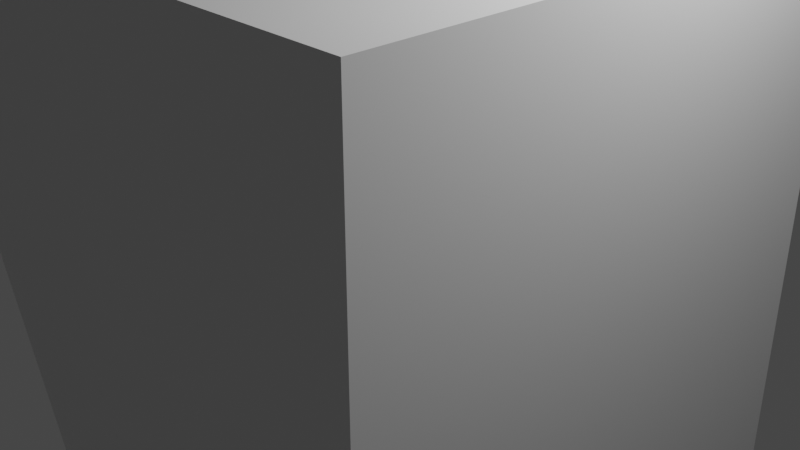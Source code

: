 # Source: Mounted_Cannon.blend  (saved by Blender 3.3.6; exported with 4.5.12 LTS)
import bpy
from mathutils import Matrix  # noqa: F401  (used for matrix-valued properties, if any)

bpy.ops.wm.read_factory_settings(use_empty=True)
scene = bpy.context.scene
scene.name = 'Scene'

# ---- collections
col_collection = bpy.data.collections.new('Collection'); scene.collection.children.link(col_collection)

# ---- materials (node trees are filled in below, after node groups)
mat_material = bpy.data.materials.new('Material')
mat_material.alpha_threshold = 0.0
mat_material.use_transparent_shadow = False
mat_material.roughness = 0.5
mat_material.line_color = (0.0, 0.0, 0.0, 1.0)

# ---- material node trees
mat_material.use_nodes = True; mat_material.node_tree.nodes.clear()
_N = mat_material.node_tree.nodes; _L = mat_material.node_tree.links
n0 = _N.new('ShaderNodeOutputMaterial'); n0.name = 'Material Output'; n0.location = (300, 300)
n1 = _N.new('ShaderNodeBsdfPrincipled'); n1.name = 'Principled BSDF'; n1.location = (10, 300)
n1.distribution = 'GGX'
n1.subsurface_method = 'RANDOM_WALK_SKIN'
n1.inputs[3].default_value = 1.45
n1.inputs[27].default_value = (0.0, 0.0, 0.0, 1.0)
n1.inputs[28].default_value = 1.0
_L.new(n1.outputs[0], n0.inputs[0])
n0.is_active_output = True

# ---- world
world_world = bpy.data.worlds.new('World'); scene.world = world_world
world_world.use_nodes = True; world_world.node_tree.nodes.clear()
_N = world_world.node_tree.nodes; _L = world_world.node_tree.links
n0 = _N.new('ShaderNodeOutputWorld'); n0.name = 'World Output'; n0.location = (300, 300)
n1 = _N.new('ShaderNodeBackground'); n1.name = 'Background'; n1.location = (10, 300)
n1.inputs[0].default_value = (0.05088, 0.05088, 0.05088, 1.0)
_L.new(n1.outputs[0], n0.inputs[0])
n0.is_active_output = True
world_world.color = (0.05088, 0.05088, 0.05088)
world_world.use_sun_shadow = False
world_world.sun_shadow_jitter_overblur = 0.0

# ---- cameras
cam_camera = bpy.data.cameras.new('Camera')
cam_camera.clip_end = 100.0
cam_camera.ortho_scale = 7.314

# ---- lights
light_light = bpy.data.lights.new('Light', 'POINT')
light_light.transmission_factor = 0.0
light_light.energy = 1000.0
light_light.shadow_soft_size = 0.1
light_light.shadow_maximum_resolution = 0.006
light_light.use_absolute_resolution = True

# ---- meshes
me_cylinder = bpy.data.meshes.new('Cylinder')
me_cylinder.from_pydata([(0.5584, 0.9808, -1.48), (0.1682, -0.9808, -1.48), (-0.1923, -0.8315, 0.5202), (-0.5606, -0.3827, 0.5202), (-0.5606, 0.3827, 0.5202), (-0.4682, 0.5556, 0.5202), (-0.3438, 0.7071, -1.48), (-0.3438, 0.7071, 0.5202), (-0.1923, 0.8315, 0.5202), (0.9189, 0.8315, 0.5202), (1.195, 0.5556, 0.5202), (1.363, 0.0, 0.5202), (0.1682, 0.9808, 0.5202), (0.5584, 0.9808, 10.17), (0.746, 0.9239, 10.17), (0.9189, 0.8315, 10.17), (1.07, 0.7071, 10.17), (1.195, 0.5556, 10.17), (1.344, -0.1951, 10.17), (1.07, -0.7071, 10.17), (-0.1923, -0.8315, 10.17), (-0.6367, 0.0, 10.17), (-0.5606, 0.3827, 10.17), (-0.01937, 0.9239, 10.17), (0.1682, 0.9808, 10.17), (0.746, 0.9239, -1.48), (1.195, 0.5556, -1.48), (1.344, 0.1951, 0.5202), (1.07, -0.7071, 0.5202), (0.9189, -0.8315, -1.48), (0.9189, -0.8315, 0.5202), (0.3633, -1.0, -1.48), (0.3633, -1.0, 0.5202), (-0.1923, -0.8315, -1.48), (-0.6175, -0.1951, 0.5202), (-0.6367, 0.0, -1.48), (-0.4682, 0.5556, -1.48), (0.1682, 0.9808, -1.48), (1.07, 0.7071, 0.5202), (1.287, 0.3827, 0.5202), (1.287, -0.3827, 0.5202), (0.5584, -0.9808, 0.5202), (-0.01937, -0.9239, 0.5202), (-0.6175, 0.1951, 0.5202), (0.3633, 1.0, 10.17), (1.344, 0.1951, 10.17), (1.195, -0.5556, 10.17), (0.9189, -0.8315, 10.17), (0.746, -0.9239, 10.17), (0.5584, -0.9808, 10.17), (0.3633, -1.0, 10.17), (-0.5606, -0.3827, 10.17), (-0.6175, -0.1951, 10.17), (-0.3438, 0.7071, 10.17), (-0.1923, 0.8315, 10.17), (0.3633, 1.0, -1.48), (0.3633, 1.0, 0.5202), (0.9189, 0.8315, -1.48), (1.344, -0.1951, -1.48), (1.287, -0.3827, -1.48), (0.746, -0.9239, -1.48), (0.746, -0.9239, 0.5202), (0.5584, -0.9808, -1.48), (-0.4682, -0.5556, -1.48), (-0.5606, 0.3827, -1.48), (-0.01937, 0.9239, -1.48), (-0.01937, 0.9239, 0.5202), (0.5584, 0.9808, 0.5202), (0.1682, -0.9808, 0.5202), (-0.6367, 0.0, 0.5202), (1.287, 0.3827, 10.17), (1.363, 0.0, 10.17), (1.287, -0.3827, 10.17), (0.1682, -0.9808, 10.17), (-0.01937, -0.9239, 10.17), (-0.3438, -0.7071, 10.17), (-0.4682, -0.5556, 10.17), (-0.6175, 0.1951, 10.17), (-0.4682, 0.5556, 10.17), (0.746, 0.9239, 0.5202), (1.07, 0.7071, -1.48), (1.287, 0.3827, -1.48), (1.344, 0.1951, -1.48), (1.363, 0.0, -1.48), (1.195, -0.5556, -1.48), (1.07, -0.7071, -1.48), (-0.01937, -0.9239, -1.48), (-0.3438, -0.7071, -1.48), (-0.3438, -0.7071, 0.5202), (-0.4682, -0.5556, 0.5202), (-0.5606, -0.3827, -1.48), (-0.6175, -0.1951, -1.48), (-0.6175, 0.1951, -1.48), (-0.1923, 0.8315, -1.48), (1.344, -0.1951, 0.5202), (1.195, -0.5556, 0.5202), (0.3575, 1.209, 10.17), (1.372, 0.6669, 10.17), (1.485, 0.456, 10.17), (1.554, 0.2271, 10.17), (1.578, -0.01092, 10.17), (1.554, -0.2489, 10.17), (1.485, -0.4778, 10.17), (1.372, -0.6887, 10.17), (1.22, -0.8736, 10.17), (1.035, -1.025, 10.17), (0.8244, -1.138, 10.17), (0.5955, -1.208, 10.17), (0.3575, -1.231, 10.17), (0.1195, -1.208, 10.17), (-0.1094, -1.138, 10.17), (-0.3203, -1.025, 10.17), (-0.5052, -0.8736, 10.17), (-0.657, -0.6887, 10.17), (-0.7697, -0.4778, 10.17), (-0.8391, -0.2489, 10.17), (-0.8626, -0.01092, 10.17), (-0.8391, 0.2271, 10.17), (-0.7697, 0.456, 10.17), (-0.657, 0.6669, 10.17), (-0.5052, 0.8518, 10.17), (-0.3203, 1.004, 10.17), (-0.1094, 1.116, 10.17), (0.1195, 1.186, 10.17), (0.8244, 1.116, 10.17), (0.5955, 1.186, 10.17), (1.035, 1.004, 10.17), (1.22, 0.8518, 10.17), (12.31, 8.571, -8.854), (-1.353, 8.571, -19.2), (12.31, -8.571, -8.854), (-1.353, -8.571, -19.2), (5.481, 8.571, -14.03), (-4.23, -8.571, -1.205), (5.481, -8.571, -14.03), (-4.23, 8.571, -1.205), (12.31, 2.857, -8.854), (12.31, -2.857, -8.854), (-1.353, -2.857, -19.2), (-1.353, 2.857, -19.2), (5.481, 2.857, -14.03), (5.481, -2.857, -14.03), (-4.23, -2.857, -1.205), (-4.23, 2.857, -1.205), (0.4156, -8.571, -0.2067), (8.913, 8.571, -11.43), (8.913, -8.571, -11.43), (0.4156, 8.571, -0.2067), (8.913, 2.857, -11.43), (8.913, -2.857, -11.43), (4.152, 8.571, 0.5959), (5.552, 8.571, 0.07617), (4.358, 8.571, 0.6196), (4.581, 8.571, 0.6067), (4.808, 8.571, 0.5579), (5.03, 8.571, 0.4756), (5.234, 8.571, 0.3639), (5.411, 8.571, 0.2285), (5.552, -8.571, 0.07617), (4.152, -8.571, 0.5959), (5.411, -8.571, 0.2285), (5.234, -8.571, 0.3639), (5.03, -8.571, 0.4756), (4.808, -8.571, 0.5579), (4.581, -8.571, 0.6067), (4.358, -8.571, 0.6196), (5.552, -2.857, 0.07617), (4.152, -2.857, 0.5959), (5.411, -2.857, 0.2285), (5.234, -2.857, 0.3639), (5.03, -2.857, 0.4756), (4.808, -2.857, 0.5579), (4.581, -2.857, 0.6067), (4.358, -2.857, 0.6196), (4.152, 2.857, 0.5959), (5.552, 2.857, 0.07617), (4.358, 2.857, 0.6196), (4.581, 2.857, 0.6067), (4.808, 2.857, 0.5579), (5.03, 2.857, 0.4756), (5.234, 2.857, 0.3639), (5.411, 2.857, 0.2285), (-8.295, 8.571, -10.03), (-8.397, 8.571, -8.119), (-8.456, 8.571, -9.762), (-8.565, 8.571, -9.44), (-8.615, 8.571, -9.091), (-8.602, 8.571, -8.738), (-8.528, 8.571, -8.407), (-8.397, -8.571, -8.119), (-8.295, -8.571, -10.03), (-8.528, -8.571, -8.407), (-8.602, -8.571, -8.738), (-8.615, -8.571, -9.091), (-8.565, -8.571, -9.44), (-8.456, -8.571, -9.762), (-8.295, 2.857, -10.03), (-8.397, 2.857, -8.119), (-8.456, 2.857, -9.762), (-8.565, 2.857, -9.44), (-8.615, 2.857, -9.091), (-8.602, 2.857, -8.738), (-8.528, 2.857, -8.407), (-8.397, -2.857, -8.119), (-8.295, -2.857, -10.03), (-8.528, -2.857, -8.407), (-8.602, -2.857, -8.738), (-8.615, -2.857, -9.091), (-8.565, -2.857, -9.44), (-8.456, -2.857, -9.762), (0.2401, 8.571, 0.6103), (-4.374, 8.571, -0.9017), (-4.374, 2.857, -0.9017), (-4.374, -8.571, -0.9017), (-4.374, -2.857, -0.9017), (0.2401, -2.857, 0.6103), (0.2401, 2.857, 0.6103), (0.2401, -8.571, 0.6103), (4.008, 8.571, 0.8988), (4.008, 2.857, 0.8988), (4.008, -2.857, 0.8988), (4.008, -8.571, 0.8988)], [], [(55, 0, 67, 56), (0, 25, 79, 67), (25, 57, 9, 79), (57, 80, 38, 9), (80, 26, 10, 38), (26, 81, 39, 10), (81, 82, 27, 39), (82, 83, 11, 27), (83, 58, 94, 11), (58, 59, 40, 94), (59, 84, 95, 40), (84, 85, 28, 95), (85, 29, 30, 28), (29, 60, 61, 30), (60, 62, 41, 61), (62, 31, 32, 41), (31, 1, 68, 32), (1, 86, 42, 68), (86, 33, 2, 42), (33, 87, 88, 2), (87, 63, 89, 88), (63, 90, 3, 89), (90, 91, 34, 3), (91, 35, 69, 34), (35, 92, 43, 69), (92, 64, 4, 43), (64, 36, 5, 4), (36, 6, 7, 5), (6, 93, 8, 7), (93, 65, 66, 8), (65, 37, 12, 66), (37, 55, 56, 12), (43, 77, 21, 69), (28, 19, 46, 95), (4, 22, 77, 43), (30, 47, 19, 28), (5, 78, 22, 4), (61, 48, 47, 30), (67, 13, 44, 56), (7, 53, 78, 5), (41, 49, 48, 61), (79, 14, 13, 67), (8, 54, 53, 7), (32, 50, 49, 41), (9, 15, 14, 79), (66, 23, 54, 8), (68, 73, 50, 32), (38, 16, 15, 9), (12, 24, 23, 66), (42, 74, 73, 68), (10, 17, 16, 38), (56, 44, 24, 12), (2, 20, 74, 42), (39, 70, 17, 10), (88, 75, 20, 2), (27, 45, 70, 39), (89, 76, 75, 88), (11, 71, 45, 27), (3, 51, 76, 89), (94, 18, 71, 11), (34, 52, 51, 3), (40, 72, 18, 94), (69, 21, 52, 34), (95, 46, 72, 40), (13, 67, 125), (24, 44, 96, 123), (23, 24, 123, 122), (54, 23, 122, 121), (53, 54, 121, 120), (78, 53, 120, 119), (22, 78, 119, 118), (77, 22, 118, 117), (21, 77, 117, 116), (52, 21, 116, 115), (51, 52, 115, 114), (76, 51, 114, 113), (43, 69, 116, 117), (28, 95, 103, 104), (4, 43, 117, 118), (30, 28, 104, 105), (5, 4, 118, 119), (61, 30, 105, 106), (67, 56, 96, 125), (7, 5, 119, 120), (41, 61, 106, 107), (8, 7, 120, 121), (32, 41, 107, 108), (66, 8, 121, 122), (68, 32, 108, 109), (12, 66, 122, 123), (42, 68, 109, 110), (10, 38, 127, 97), (56, 12, 123, 96), (2, 42, 110, 111), (39, 10, 97, 98), (88, 2, 111, 112), (27, 39, 98, 99), (89, 88, 112, 113), (11, 27, 99, 100), (3, 89, 113, 114), (94, 11, 100, 101), (34, 3, 114, 115), (40, 94, 101, 102), (69, 34, 115, 116), (95, 40, 102, 103), (79, 67, 125, 124), (9, 79, 124, 126), (38, 9, 126, 127), (38, 16, 127), (44, 13, 125, 96), (16, 17, 97, 127), (17, 70, 98, 97), (70, 45, 99, 98), (45, 71, 100, 99), (71, 18, 101, 100), (18, 72, 102, 101), (72, 46, 103, 102), (46, 19, 104, 103), (19, 47, 105, 104), (47, 48, 106, 105), (13, 14, 124, 125), (48, 49, 107, 106), (14, 15, 126, 124), (49, 50, 108, 107), (15, 16, 127, 126), (50, 73, 109, 108), (73, 74, 110, 109), (74, 20, 111, 110), (20, 75, 112, 111), (75, 76, 113, 112), (136, 175, 166, 137), (137, 166, 158, 130), (150, 147, 210, 218), (131, 134, 133, 189, 191, 192, 193, 194, 195, 190), (149, 137, 130, 146), (142, 133, 213, 214), (197, 143, 135, 183), (138, 141, 134, 131), (189, 133, 142, 203), (196, 139, 138, 204), (204, 138, 131, 190), (129, 132, 140, 139), (139, 140, 141, 138), (145, 128, 136, 148), (148, 136, 137, 149), (182, 184, 185, 186, 187, 188, 183, 135, 132, 129), (203, 142, 143, 197), (146, 130, 158, 160, 161, 162, 163, 164, 165, 159, 144), (147, 150, 152, 153, 154, 155, 156, 157, 151, 128, 145), (159, 167, 220, 221), (147, 135, 211, 210), (135, 143, 212, 211), (140, 148, 149, 141), (132, 145, 148, 140), (135, 147, 145, 132), (141, 149, 146, 134), (144, 159, 221, 217), (134, 146, 144, 133), (175, 151, 157, 181), (181, 157, 156, 180), (180, 156, 155, 179), (179, 155, 154, 178), (178, 154, 153, 177), (177, 153, 152, 176), (176, 152, 150, 174), (158, 166, 168, 160), (160, 168, 169, 161), (161, 169, 170, 162), (162, 170, 171, 163), (163, 171, 172, 164), (164, 172, 173, 165), (165, 173, 167, 159), (166, 175, 181, 168), (168, 181, 180, 169), (169, 180, 179, 170), (170, 179, 178, 171), (171, 178, 177, 172), (172, 177, 176, 173), (173, 176, 174, 167), (128, 151, 175, 136), (204, 190, 195, 209), (209, 195, 194, 208), (208, 194, 193, 207), (207, 193, 192, 206), (206, 192, 191, 205), (205, 191, 189, 203), (182, 196, 198, 184), (184, 198, 199, 185), (185, 199, 200, 186), (186, 200, 201, 187), (187, 201, 202, 188), (188, 202, 197, 183), (196, 204, 209, 198), (198, 209, 208, 199), (199, 208, 207, 200), (200, 207, 206, 201), (201, 206, 205, 202), (202, 205, 203, 197), (182, 129, 139, 196), (217, 221, 220, 215), (216, 219, 218, 210), (215, 220, 219, 216), (214, 215, 216, 212), (213, 217, 215, 214), (212, 216, 210, 211), (167, 174, 219, 220), (143, 142, 214, 212), (174, 150, 218, 219), (133, 144, 217, 213)])
_uv = me_cylinder.uv_layers.new(name='UVMap')
_uv.uv.foreach_set('vector', [1.0, 0.5, 0.9688, 0.5, 0.9688, 1.0, 1.0, 1.0, 0.9688, 0.5, 0.9375, 0.5, 0.9375, 1.0, 0.9688, 1.0, 0.9375, 0.5, 0.9062, 0.5, 0.9062, 1.0, 0.9375, 1.0, 0.9062, 0.5, 0.875, 0.5, 0.875, 1.0, 0.9062, 1.0, 0.875, 0.5, 0.8438, 0.5, 0.8438, 1.0, 0.875, 1.0, 0.8438, 0.5, 0.8125, 0.5, 0.8125, 1.0, 0.8438, 1.0, 0.8125, 0.5, 0.7812, 0.5, 0.7812, 1.0, 0.8125, 1.0, 0.7812, 0.5, 0.75, 0.5, 0.75, 1.0, 0.7812, 1.0, 0.75, 0.5, 0.7188, 0.5, 0.7188, 1.0, 0.75, 1.0, 0.7188, 0.5, 0.6875, 0.5, 0.6875, 1.0, 0.7188, 1.0, 0.6875, 0.5, 0.6562, 0.5, 0.6562, 1.0, 0.6875, 1.0, 0.6562, 0.5, 0.625, 0.5, 0.625, 1.0, 0.6562, 1.0, 0.625, 0.5, 0.5938, 0.5, 0.5938, 1.0, 0.625, 1.0, 0.5938, 0.5, 0.5625, 0.5, 0.5625, 1.0, 0.5938, 1.0, 0.5625, 0.5, 0.5312, 0.5, 0.5312, 1.0, 0.5625, 1.0, 0.5312, 0.5, 0.5, 0.5, 0.5, 1.0, 0.5312, 1.0, 0.5, 0.5, 0.4688, 0.5, 0.4688, 1.0, 0.5, 1.0, 0.4688, 0.5, 0.4375, 0.5, 0.4375, 1.0, 0.4688, 1.0, 0.4375, 0.5, 0.4062, 0.5, 0.4062, 1.0, 0.4375, 1.0, 0.4062, 0.5, 0.375, 0.5, 0.375, 1.0, 0.4062, 1.0, 0.375, 0.5, 0.3438, 0.5, 0.3438, 1.0, 0.375, 1.0, 0.3438, 0.5, 0.3125, 0.5, 0.3125, 1.0, 0.3438, 1.0, 0.3125, 0.5, 0.2812, 0.5, 0.2812, 1.0, 0.3125, 1.0, 0.2812, 0.5, 0.25, 0.5, 0.25, 1.0, 0.2812, 1.0, 0.25, 0.5, 0.2188, 0.5, 0.2188, 1.0, 0.25, 1.0, 0.2188, 0.5, 0.1875, 0.5, 0.1875, 1.0, 0.2188, 1.0, 0.1875, 0.5, 0.1562, 0.5, 0.1562, 1.0, 0.1875, 1.0, 0.1562, 0.5, 0.125, 0.5, 0.125, 1.0, 0.1562, 1.0, 0.125, 0.5, 0.09375, 0.5, 0.09375, 1.0, 0.125, 1.0, 0.09375, 0.5, 0.0625, 0.5, 0.0625, 1.0, 0.09375, 1.0, 0.0625, 0.5, 0.03125, 0.5, 0.03125, 1.0, 0.0625, 1.0, 0.03125, 0.5, 0.0, 0.5, 0.0, 1.0, 0.03125, 1.0, 0.2188, 1.0, 0.2188, 1.0, 0.25, 1.0, 0.25, 1.0, 0.625, 1.0, 0.625, 1.0, 0.6562, 1.0, 0.6562, 1.0, 0.1875, 1.0, 0.1875, 1.0, 0.2188, 1.0, 0.2188, 1.0, 0.5938, 1.0, 0.5938, 1.0, 0.625, 1.0, 0.625, 1.0, 0.1562, 1.0, 0.1562, 1.0, 0.1875, 1.0, 0.1875, 1.0, 0.5625, 1.0, 0.5625, 1.0, 0.5938, 1.0, 0.5938, 1.0, 0.9688, 1.0, 0.9688, 1.0, 1.0, 1.0, 1.0, 1.0, 0.125, 1.0, 0.125, 1.0, 0.1562, 1.0, 0.1562, 1.0, 0.5312, 1.0, 0.5312, 1.0, 0.5625, 1.0, 0.5625, 1.0, 0.9375, 1.0, 0.9375, 1.0, 0.9688, 1.0, 0.9688, 1.0, 0.09375, 1.0, 0.09375, 1.0, 0.125, 1.0, 0.125, 1.0, 0.5, 1.0, 0.5, 1.0, 0.5312, 1.0, 0.5312, 1.0, 0.9062, 1.0, 0.9062, 1.0, 0.9375, 1.0, 0.9375, 1.0, 0.0625, 1.0, 0.0625, 1.0, 0.09375, 1.0, 0.09375, 1.0, 0.4688, 1.0, 0.4688, 1.0, 0.5, 1.0, 0.5, 1.0, 0.875, 1.0, 0.875, 1.0, 0.9062, 1.0, 0.9062, 1.0, 0.03125, 1.0, 0.03125, 1.0, 0.0625, 1.0, 0.0625, 1.0, 0.4375, 1.0, 0.4375, 1.0, 0.4688, 1.0, 0.4688, 1.0, 0.8438, 1.0, 0.8438, 1.0, 0.875, 1.0, 0.875, 1.0, 0.0, 1.0, 0.0, 1.0, 0.03125, 1.0, 0.03125, 1.0, 0.4062, 1.0, 0.4062, 1.0, 0.4375, 1.0, 0.4375, 1.0, 0.8125, 1.0, 0.8125, 1.0, 0.8438, 1.0, 0.8438, 1.0, 0.375, 1.0, 0.375, 1.0, 0.4062, 1.0, 0.4062, 1.0, 0.7812, 1.0, 0.7812, 1.0, 0.8125, 1.0, 0.8125, 1.0, 0.3438, 1.0, 0.3438, 1.0, 0.375, 1.0, 0.375, 1.0, 0.75, 1.0, 0.75, 1.0, 0.7812, 1.0, 0.7812, 1.0, 0.3125, 1.0, 0.3125, 1.0, 0.3438, 1.0, 0.3438, 1.0, 0.7188, 1.0, 0.7188, 1.0, 0.75, 1.0, 0.75, 1.0, 0.2812, 1.0, 0.2812, 1.0, 0.3125, 1.0, 0.3125, 1.0, 0.6875, 1.0, 0.6875, 1.0, 0.7188, 1.0, 0.7188, 1.0, 0.25, 1.0, 0.25, 1.0, 0.2812, 1.0, 0.2812, 1.0, 0.6562, 1.0, 0.6562, 1.0, 0.6875, 1.0, 0.6875, 1.0, 0.9688, 1.0, 0.9688, 1.0, 0.9688, 1.0, 0.03125, 1.0, 0.0, 1.0, 0.0, 1.0, 0.03125, 1.0, 0.0625, 1.0, 0.03125, 1.0, 0.03125, 1.0, 0.0625, 1.0, 0.09375, 1.0, 0.0625, 1.0, 0.0625, 1.0, 0.09375, 1.0, 0.125, 1.0, 0.09375, 1.0, 0.09375, 1.0, 0.125, 1.0, 0.1562, 1.0, 0.125, 1.0, 0.125, 1.0, 0.1562, 1.0, 0.1875, 1.0, 0.1562, 1.0, 0.1562, 1.0, 0.1875, 1.0, 0.2188, 1.0, 0.1875, 1.0, 0.1875, 1.0, 0.2188, 1.0, 0.25, 1.0, 0.2188, 1.0, 0.2188, 1.0, 0.25, 1.0, 0.2812, 1.0, 0.25, 1.0, 0.25, 1.0, 0.2812, 1.0, 0.3125, 1.0, 0.2812, 1.0, 0.2812, 1.0, 0.3125, 1.0, 0.3438, 1.0, 0.3125, 1.0, 0.3125, 1.0, 0.3438, 1.0, 0.2188, 1.0, 0.25, 1.0, 0.25, 1.0, 0.2188, 1.0, 0.625, 1.0, 0.6562, 1.0, 0.6562, 1.0, 0.625, 1.0, 0.1875, 1.0, 0.2188, 1.0, 0.2188, 1.0, 0.1875, 1.0, 0.5938, 1.0, 0.625, 1.0, 0.625, 1.0, 0.5938, 1.0, 0.1562, 1.0, 0.1875, 1.0, 0.1875, 1.0, 0.1562, 1.0, 0.5625, 1.0, 0.5938, 1.0, 0.5938, 1.0, 0.5625, 1.0, 0.9688, 1.0, 1.0, 1.0, 1.0, 1.0, 0.9688, 1.0, 0.125, 1.0, 0.1562, 1.0, 0.1562, 1.0, 0.125, 1.0, 0.5312, 1.0, 0.5625, 1.0, 0.5625, 1.0, 0.5312, 1.0, 0.09375, 1.0, 0.125, 1.0, 0.125, 1.0, 0.09375, 1.0, 0.5, 1.0, 0.5312, 1.0, 0.5312, 1.0, 0.5, 1.0, 0.0625, 1.0, 0.09375, 1.0, 0.09375, 1.0, 0.0625, 1.0, 0.4688, 1.0, 0.5, 1.0, 0.5, 1.0, 0.4688, 1.0, 0.03125, 1.0, 0.0625, 1.0, 0.0625, 1.0, 0.03125, 1.0, 0.4375, 1.0, 0.4688, 1.0, 0.4688, 1.0, 0.4375, 1.0, 0.8438, 1.0, 0.875, 1.0, 0.875, 1.0, 0.8438, 1.0, 0.0, 1.0, 0.03125, 1.0, 0.03125, 1.0, 0.0, 1.0, 0.4062, 1.0, 0.4375, 1.0, 0.4375, 1.0, 0.4062, 1.0, 0.8125, 1.0, 0.8438, 1.0, 0.8438, 1.0, 0.8125, 1.0, 0.375, 1.0, 0.4062, 1.0, 0.4062, 1.0, 0.375, 1.0, 0.7812, 1.0, 0.8125, 1.0, 0.8125, 1.0, 0.7812, 1.0, 0.3438, 1.0, 0.375, 1.0, 0.375, 1.0, 0.3438, 1.0, 0.75, 1.0, 0.7812, 1.0, 0.7812, 1.0, 0.75, 1.0, 0.3125, 1.0, 0.3438, 1.0, 0.3438, 1.0, 0.3125, 1.0, 0.7188, 1.0, 0.75, 1.0, 0.75, 1.0, 0.7188, 1.0, 0.2812, 1.0, 0.3125, 1.0, 0.3125, 1.0, 0.2812, 1.0, 0.6875, 1.0, 0.7188, 1.0, 0.7188, 1.0, 0.6875, 1.0, 0.25, 1.0, 0.2812, 1.0, 0.2812, 1.0, 0.25, 1.0, 0.6562, 1.0, 0.6875, 1.0, 0.6875, 1.0, 0.6562, 1.0, 0.9375, 1.0, 0.9688, 1.0, 0.9688, 1.0, 0.9375, 1.0, 0.9062, 1.0, 0.9375, 1.0, 0.9375, 1.0, 0.9062, 1.0, 0.875, 1.0, 0.9062, 1.0, 0.9062, 1.0, 0.875, 1.0, 0.875, 1.0, 0.875, 1.0, 0.875, 1.0, 1.0, 1.0, 0.9688, 1.0, 0.9688, 1.0, 1.0, 1.0, 0.875, 1.0, 0.8438, 1.0, 0.8438, 1.0, 0.875, 1.0, 0.8438, 1.0, 0.8125, 1.0, 0.8125, 1.0, 0.8438, 1.0, 0.8125, 1.0, 0.7812, 1.0, 0.7812, 1.0, 0.8125, 1.0, 0.7812, 1.0, 0.75, 1.0, 0.75, 1.0, 0.7812, 1.0, 0.75, 1.0, 0.7188, 1.0, 0.7188, 1.0, 0.75, 1.0, 0.7188, 1.0, 0.6875, 1.0, 0.6875, 1.0, 0.7188, 1.0, 0.6875, 1.0, 0.6562, 1.0, 0.6562, 1.0, 0.6875, 1.0, 0.6562, 1.0, 0.625, 1.0, 0.625, 1.0, 0.6562, 1.0, 0.625, 1.0, 0.5938, 1.0, 0.5938, 1.0, 0.625, 1.0, 0.5938, 1.0, 0.5625, 1.0, 0.5625, 1.0, 0.5938, 1.0, 0.9688, 1.0, 0.9375, 1.0, 0.9375, 1.0, 0.9688, 1.0, 0.5625, 1.0, 0.5312, 1.0, 0.5312, 1.0, 0.5625, 1.0, 0.9375, 1.0, 0.9062, 1.0, 0.9062, 1.0, 0.9375, 1.0, 0.5312, 1.0, 0.5, 1.0, 0.5, 1.0, 0.5312, 1.0, 0.9062, 1.0, 0.875, 1.0, 0.875, 1.0, 0.9062, 1.0, 0.5, 1.0, 0.4688, 1.0, 0.4688, 1.0, 0.5, 1.0, 0.4688, 1.0, 0.4375, 1.0, 0.4375, 1.0, 0.4688, 1.0, 0.4375, 1.0, 0.4062, 1.0, 0.4062, 1.0, 0.4375, 1.0, 0.4062, 1.0, 0.375, 1.0, 0.375, 1.0, 0.4062, 1.0, 0.375, 1.0, 0.3438, 1.0, 0.3438, 1.0, 0.375, 1.0, 0.625, 0.5833, 0.8567, 0.5833, 0.8567, 0.6667, 0.625, 0.6667, 0.625, 0.6667, 0.8567, 0.6667, 0.8567, 0.75, 0.625, 0.75, 0.6133, 0.25, 0.5628, 0.25, 0.5628, 0.25, 0.6133, 0.25, 0.375, 0.75, 0.5, 0.75, 0.5, 1.0, 0.3907, 1.0, 0.3866, 0.9993, 0.3828, 0.9973, 0.3796, 0.9938, 0.3771, 0.9889, 0.3755, 0.9831, 0.375, 0.9771, 0.5628, 0.6667, 0.625, 0.6667, 0.625, 0.75, 0.5628, 0.75, 0.5, 0.08333, 0.5, 0.0, 0.5, 0.0, 0.5, 0.08333, 0.3907, 0.1667, 0.5, 0.1667, 0.5, 0.25, 0.3907, 0.25, 0.375, 0.6667, 0.5, 0.6667, 0.5, 0.75, 0.375, 0.75, 0.3907, 0.0, 0.5, 0.0, 0.5, 0.08333, 0.3907, 0.08333, 0.1479, 0.5833, 0.375, 0.5833, 0.375, 0.6667, 0.1479, 0.6667, 0.1479, 0.6667, 0.375, 0.6667, 0.375, 0.75, 0.1479, 0.75, 0.375, 0.5, 0.5, 0.5, 0.5, 0.5833, 0.375, 0.5833, 0.375, 0.5833, 0.5, 0.5833, 0.5, 0.6667, 0.375, 0.6667, 0.5628, 0.5, 0.625, 0.5, 0.625, 0.5833, 0.5628, 0.5833, 0.5628, 0.5833, 0.625, 0.5833, 0.625, 0.6667, 0.5628, 0.6667, 0.375, 0.2729, 0.3755, 0.2669, 0.3771, 0.2611, 0.3796, 0.2562, 0.3828, 0.2527, 0.3866, 0.2507, 0.3907, 0.25, 0.5, 0.25, 0.5, 0.5, 0.375, 0.5, 0.3907, 0.08333, 0.5, 0.08333, 0.5, 0.1667, 0.3907, 0.1667, 0.5628, 0.75, 0.625, 0.75, 0.625, 0.9817, 0.6247, 0.9858, 0.6238, 0.9898, 0.6224, 0.9934, 0.6206, 0.9963, 0.6184, 0.9983, 0.6159, 0.9996, 0.6133, 1.0, 0.5628, 1.0, 0.5628, 0.25, 0.6133, 0.25, 0.6159, 0.2504, 0.6184, 0.2517, 0.6206, 0.2537, 0.6224, 0.2566, 0.6238, 0.2602, 0.6247, 0.2642, 0.625, 0.2683, 0.625, 0.5, 0.5628, 0.5, 0.6133, 0.0, 0.6133, 0.08333, 0.6133, 0.08333, 0.6133, 0.0, 0.5628, 0.25, 0.5, 0.25, 0.5, 0.25, 0.5628, 0.25, 0.5, 0.25, 0.5, 0.1667, 0.5, 0.1667, 0.5, 0.25, 0.5, 0.5833, 0.5628, 0.5833, 0.5628, 0.6667, 0.5, 0.6667, 0.5, 0.5, 0.5628, 0.5, 0.5628, 0.5833, 0.5, 0.5833, 0.5, 0.25, 0.5628, 0.25, 0.5628, 0.5, 0.5, 0.5, 0.5, 0.6667, 0.5628, 0.6667, 0.5628, 0.75, 0.5, 0.75, 0.5628, 1.0, 0.6133, 1.0, 0.6133, 1.0, 0.5628, 1.0, 0.5, 0.75, 0.5628, 0.75, 0.5628, 1.0, 0.5, 1.0, 0.8567, 0.5833, 0.8567, 0.5, 0.861, 0.5, 0.861, 0.5833, 0.861, 0.5833, 0.861, 0.5, 0.8654, 0.5, 0.8654, 0.5833, 0.8654, 0.5833, 0.8654, 0.5, 0.8698, 0.5, 0.8698, 0.5833, 0.8698, 0.5833, 0.8698, 0.5, 0.875, 0.5, 0.875, 0.5833, 0.625, 0.1667, 0.625, 0.25, 0.6189, 0.25, 0.6189, 0.1667, 0.6189, 0.1667, 0.6189, 0.25, 0.616, 0.25, 0.616, 0.1667, 0.616, 0.1667, 0.616, 0.25, 0.6133, 0.25, 0.6133, 0.1667, 0.8567, 0.75, 0.8567, 0.6667, 0.861, 0.6667, 0.861, 0.75, 0.861, 0.75, 0.861, 0.6667, 0.8654, 0.6667, 0.8654, 0.75, 0.8654, 0.75, 0.8654, 0.6667, 0.8698, 0.6667, 0.8698, 0.75, 0.8698, 0.75, 0.8698, 0.6667, 0.875, 0.6667, 0.875, 0.75, 0.625, 0.0, 0.625, 0.08333, 0.6189, 0.08333, 0.6189, 0.0, 0.6189, 0.0, 0.6189, 0.08333, 0.616, 0.08333, 0.616, 0.0, 0.616, 0.0, 0.616, 0.08333, 0.6133, 0.08333, 0.6133, 0.0, 0.8567, 0.6667, 0.8567, 0.5833, 0.861, 0.5833, 0.861, 0.6667, 0.861, 0.6667, 0.861, 0.5833, 0.8654, 0.5833, 0.8654, 0.6667, 0.8654, 0.6667, 0.8654, 0.5833, 0.8698, 0.5833, 0.8698, 0.6667, 0.8698, 0.6667, 0.8698, 0.5833, 0.875, 0.5833, 0.875, 0.6667, 0.625, 0.08333, 0.625, 0.1667, 0.6189, 0.1667, 0.6189, 0.08333, 0.6189, 0.08333, 0.6189, 0.1667, 0.616, 0.1667, 0.616, 0.08333, 0.616, 0.08333, 0.616, 0.1667, 0.6133, 0.1667, 0.6133, 0.08333, 0.625, 0.5, 0.8567, 0.5, 0.8567, 0.5833, 0.625, 0.5833, 0.1479, 0.6667, 0.1479, 0.75, 0.1417, 0.75, 0.1417, 0.6667, 0.1417, 0.6667, 0.1417, 0.75, 0.1353, 0.75, 0.1353, 0.6667, 0.1353, 0.6667, 0.1353, 0.75, 0.125, 0.75, 0.125, 0.6667, 0.375, 0.08333, 0.375, 0.0, 0.3821, 0.0, 0.3821, 0.08333, 0.3821, 0.08333, 0.3821, 0.0, 0.3864, 0.0, 0.3864, 0.08333, 0.3864, 0.08333, 0.3864, 0.0, 0.3907, 0.0, 0.3907, 0.08333, 0.1479, 0.5, 0.1479, 0.5833, 0.1417, 0.5833, 0.1417, 0.5, 0.1417, 0.5, 0.1417, 0.5833, 0.1353, 0.5833, 0.1353, 0.5, 0.1353, 0.5, 0.1353, 0.5833, 0.125, 0.5833, 0.125, 0.5, 0.375, 0.25, 0.375, 0.1667, 0.3821, 0.1667, 0.3821, 0.25, 0.3821, 0.25, 0.3821, 0.1667, 0.3864, 0.1667, 0.3864, 0.25, 0.3864, 0.25, 0.3864, 0.1667, 0.3907, 0.1667, 0.3907, 0.25, 0.1479, 0.5833, 0.1479, 0.6667, 0.1417, 0.6667, 0.1417, 0.5833, 0.1417, 0.5833, 0.1417, 0.6667, 0.1353, 0.6667, 0.1353, 0.5833, 0.1353, 0.5833, 0.1353, 0.6667, 0.125, 0.6667, 0.125, 0.5833, 0.375, 0.1667, 0.375, 0.08333, 0.3821, 0.08333, 0.3821, 0.1667, 0.3821, 0.1667, 0.3821, 0.08333, 0.3864, 0.08333, 0.3864, 0.1667, 0.3864, 0.1667, 0.3864, 0.08333, 0.3907, 0.08333, 0.3907, 0.1667, 0.1479, 0.5, 0.375, 0.5, 0.375, 0.5833, 0.1479, 0.5833, 0.5628, 0.0, 0.6133, 0.0, 0.6133, 0.08333, 0.5628, 0.08333, 0.5628, 0.1667, 0.6133, 0.1667, 0.6133, 0.25, 0.5628, 0.25, 0.5628, 0.08333, 0.6133, 0.08333, 0.6133, 0.1667, 0.5628, 0.1667, 0.5, 0.08333, 0.5628, 0.08333, 0.5628, 0.1667, 0.5, 0.1667, 0.5, 0.0, 0.5628, 0.0, 0.5628, 0.08333, 0.5, 0.08333, 0.5, 0.1667, 0.5628, 0.1667, 0.5628, 0.25, 0.5, 0.25, 0.6133, 0.08333, 0.6133, 0.1667, 0.6133, 0.1667, 0.6133, 0.08333, 0.5, 0.1667, 0.5, 0.08333, 0.5, 0.08333, 0.5, 0.1667, 0.6133, 0.1667, 0.6133, 0.25, 0.6133, 0.25, 0.6133, 0.1667, 0.5, 1.0, 0.5628, 1.0, 0.5628, 1.0, 0.5, 1.0])
me_cylinder.materials.append(mat_material)
me_cylinder.update()

# ---- objects
ob_light = bpy.data.objects.new('Light', light_light)
ob_camera = bpy.data.objects.new('Camera', cam_camera)
ob_cylinder = bpy.data.objects.new('Cylinder', me_cylinder)

# ---- transforms, parenting, visibility, modifiers, constraints
ob_light.location = (4.076, 1.005, 5.904)
ob_light.rotation_euler = (0.6503, 0.05522, 1.866)
ob_light.lock_rotations_4d = False
ob_light.empty_display_type = 'ARROWS'
ob_light.color = (0.0, 0.0, 0.0, 0.0)
ob_light.lineart.crease_threshold = 0.0
ob_camera.location = (7.359, -6.926, 4.958)
ob_camera.rotation_euler = (1.109, 0.0, 0.8149)
ob_camera.lock_rotations_4d = False
ob_camera.empty_display_type = 'ARROWS'
ob_camera.color = (0.0, 0.0, 0.0, 0.0)
ob_camera.display_type = 'WIRE'
ob_camera.lineart.crease_threshold = 0.0
ob_cylinder.location = (-2.367, 0.0, 1.435)
ob_cylinder.rotation_euler = (0.0, -0.9227, 0.0)
ob_cylinder.scale = (0.35, 0.35, 0.35)

# ---- collection membership
col_collection.objects.link(ob_light)
col_collection.objects.link(ob_camera)
col_collection.objects.link(ob_cylinder)

# ---- scene / render settings (as saved in the file)
scene.camera = ob_camera
scene.frame_start = 1; scene.frame_end = 250; scene.frame_set(1)
scene.render.engine = 'BLENDER_EEVEE_NEXT'
scene.cycles.sampling_pattern = 'TABULATED_SOBOL'
scene.cycles.use_light_tree = False
scene.view_settings.view_transform = 'Filmic'
bpy.context.view_layer.update()
